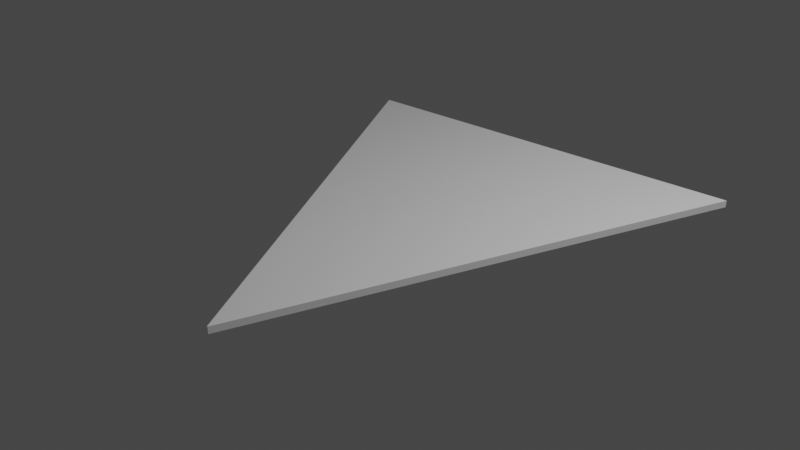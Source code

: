 # Source: triangle.blend  (saved by Blender 3.4.6; exported with 4.5.12 LTS)
import bpy
from mathutils import Matrix  # noqa: F401  (used for matrix-valued properties, if any)

bpy.ops.wm.read_factory_settings(use_empty=True)
scene = bpy.context.scene
scene.name = 'Scene'

# ---- collections
col_collection = bpy.data.collections.new('Collection'); scene.collection.children.link(col_collection)

# ---- materials (node trees are filled in below, after node groups)
mat_material = bpy.data.materials.new('Material')
mat_material.alpha_threshold = 0.0
mat_material.use_transparent_shadow = False
mat_material.roughness = 0.5
mat_material.line_color = (0.0, 0.0, 0.0, 1.0)

# ---- material node trees
mat_material.use_nodes = True; mat_material.node_tree.nodes.clear()
_N = mat_material.node_tree.nodes; _L = mat_material.node_tree.links
n0 = _N.new('ShaderNodeOutputMaterial'); n0.name = 'Material Output'; n0.location = (300, 300)
n1 = _N.new('ShaderNodeBsdfPrincipled'); n1.name = 'Principled BSDF'; n1.location = (10, 300)
n1.distribution = 'GGX'
n1.subsurface_method = 'RANDOM_WALK_SKIN'
n1.inputs[3].default_value = 1.45
n1.inputs[27].default_value = (0.0, 0.0, 0.0, 1.0)
n1.inputs[28].default_value = 1.0
_L.new(n1.outputs[0], n0.inputs[0])
n0.is_active_output = True

# ---- world
world_world = bpy.data.worlds.new('World'); scene.world = world_world
world_world.use_nodes = True; world_world.node_tree.nodes.clear()
_N = world_world.node_tree.nodes; _L = world_world.node_tree.links
n0 = _N.new('ShaderNodeOutputWorld'); n0.name = 'World Output'; n0.location = (300, 300)
n1 = _N.new('ShaderNodeBackground'); n1.name = 'Background'; n1.location = (10, 300)
n1.inputs[0].default_value = (0.05088, 0.05088, 0.05088, 1.0)
_L.new(n1.outputs[0], n0.inputs[0])
n0.is_active_output = True
world_world.color = (0.05088, 0.05088, 0.05088)
world_world.use_sun_shadow = False
world_world.sun_shadow_jitter_overblur = 0.0

# ---- lights
light_light = bpy.data.lights.new('Light', 'POINT')
light_light.transmission_factor = 0.0
light_light.energy = 1000.0
light_light.shadow_soft_size = 0.1
light_light.shadow_maximum_resolution = 0.006
light_light.use_absolute_resolution = True

# ---- meshes
me_cube = bpy.data.meshes.new('Cube')
me_cube.from_pydata([(1.0, 1.0, 1.0), (1.0, 1.0, -1.0), (0.001381, -1.0, 1.0), (0.001381, -1.0, -1.0), (-1.0, 1.0, 1.0), (-1.0, 1.0, -1.0), (-0.001381, -1.0, 1.0), (-0.001381, -1.0, -1.0)], [], [(0, 4, 6, 2), (3, 2, 6, 7), (7, 6, 4, 5), (5, 1, 3, 7), (1, 0, 2, 3), (5, 4, 0, 1)])
_uv = me_cube.uv_layers.new(name='UVMap')
_uv.uv.foreach_set('vector', [0.625, 0.5, 0.875, 0.5, 0.875, 0.75, 0.625, 0.75, 0.375, 0.75, 0.625, 0.75, 0.625, 1.0, 0.375, 1.0, 0.375, 0.0, 0.625, 0.0, 0.625, 0.25, 0.375, 0.25, 0.125, 0.5, 0.375, 0.5, 0.375, 0.75, 0.125, 0.75, 0.375, 0.5, 0.625, 0.5, 0.625, 0.75, 0.375, 0.75, 0.375, 0.25, 0.625, 0.25, 0.625, 0.5, 0.375, 0.5])
me_cube.materials.append(mat_material)
me_cube.use_mirror_vertex_groups = False
me_cube.update()

# ---- objects
ob_cube = bpy.data.objects.new('Cube', me_cube)
ob_light = bpy.data.objects.new('Light', light_light)

# ---- transforms, parenting, visibility, modifiers, constraints
ob_cube.location = (0.0, 0.0, 0.0)
ob_cube.scale = (2.109, 2.333, 0.03444)
ob_cube.lock_rotations_4d = False
ob_cube.empty_display_type = 'ARROWS'
ob_cube.lineart.crease_threshold = 0.0
ob_light.location = (4.076, 1.005, 5.904)
ob_light.rotation_euler = (0.6503, 0.05522, 1.866)
ob_light.lock_rotations_4d = False
ob_light.empty_display_type = 'ARROWS'
ob_light.color = (0.0, 0.0, 0.0, 0.0)
ob_light.lineart.crease_threshold = 0.0

# ---- collection membership
col_collection.objects.link(ob_cube)
col_collection.objects.link(ob_light)

# ---- scene / render settings (as saved in the file)
scene.frame_start = 1; scene.frame_end = 250; scene.frame_set(1)
scene.render.engine = 'BLENDER_EEVEE_NEXT'
scene.cycles.sampling_pattern = 'TABULATED_SOBOL'
scene.cycles.use_light_tree = False
scene.view_settings.view_transform = 'Filmic'
bpy.context.view_layer.update()

# ---- added for rendering (the .blend has no active camera): camera
cam_auto = bpy.data.cameras.new('AutoCamera')
cam_auto.lens = 50.0
cam_auto.sensor_width = 36.0
cam_auto.clip_end = 1000.0
ob_auto_camera = bpy.data.objects.new('AutoCamera', cam_auto)
scene.collection.objects.link(ob_auto_camera)
ob_auto_camera.location = (5.82036, -6.98444, 4.65629)
ob_auto_camera.rotation_euler = (1.09748, -7.21219e-08, 0.694738)
scene.camera = ob_auto_camera
bpy.context.view_layer.update()
